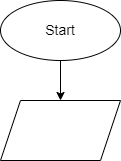

The diagram above was exported from draw.io. Its source (the exported page's mxGraphModel, read from the mxfile embedded in the PNG):
<mxGraphModel dx="1040" dy="491" grid="1" gridSize="10" guides="1" tooltips="1" connect="1" arrows="1" fold="1" page="1" pageScale="1" pageWidth="827" pageHeight="1169" math="0" shadow="0">
  <root>
    <mxCell id="0" />
    <mxCell id="1" parent="0" />
    <mxCell id="4" value="" style="edgeStyle=none;html=1;fontSize=14;" edge="1" parent="1" source="2" target="3">
      <mxGeometry relative="1" as="geometry" />
    </mxCell>
    <mxCell id="2" value="&lt;font style=&quot;font-size: 14px&quot;&gt;Start&lt;/font&gt;" style="ellipse;whiteSpace=wrap;html=1;" vertex="1" parent="1">
      <mxGeometry x="330" y="30" width="120" height="60" as="geometry" />
    </mxCell>
    <mxCell id="3" value="" style="shape=parallelogram;perimeter=parallelogramPerimeter;whiteSpace=wrap;html=1;fixedSize=1;" vertex="1" parent="1">
      <mxGeometry x="330" y="130" width="120" height="60" as="geometry" />
    </mxCell>
  </root>
</mxGraphModel>